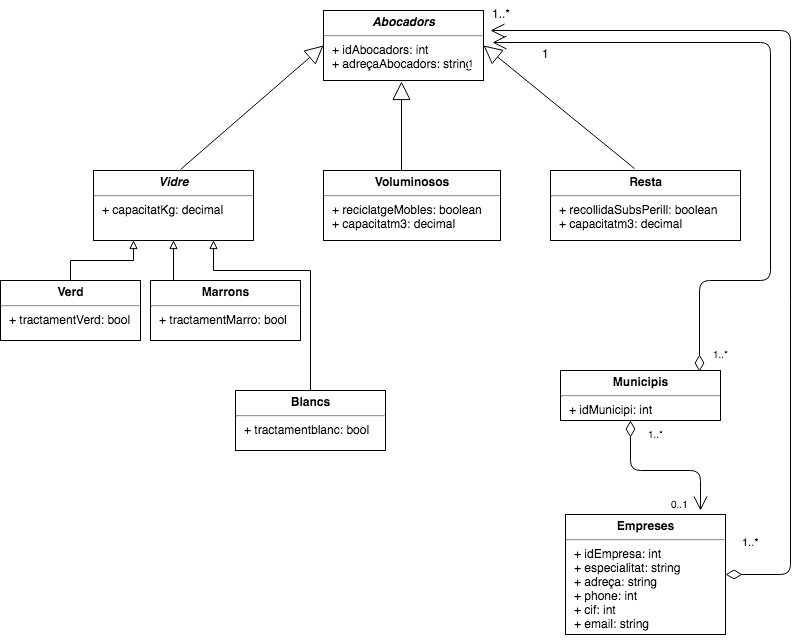

The diagram above was exported from draw.io. Its source (the exported page's mxGraphModel, read from the mxfile embedded in the PNG):
<mxGraphModel dx="950" dy="558" grid="1" gridSize="10" guides="1" tooltips="1" connect="1" arrows="1" fold="1" page="1" pageScale="1" pageWidth="827" pageHeight="1169" math="0" shadow="0">
  <root>
    <mxCell id="0" />
    <mxCell id="1" parent="0" />
    <mxCell id="rGrM5aRKYm-7Bmt1lRvc-1" value="&lt;p style=&quot;margin: 4px 0px 0px ; text-align: center&quot;&gt;&lt;b&gt;&lt;i&gt;Abocadors&lt;/i&gt;&lt;/b&gt;&lt;/p&gt;&lt;hr&gt;&lt;p style=&quot;margin: 0px ; margin-left: 8px&quot;&gt;+ idAbocadors: int&lt;/p&gt;&lt;p style=&quot;margin: 0px ; margin-left: 8px&quot;&gt;+ adreçaAbocadors: string&lt;br&gt;&lt;/p&gt;" style="verticalAlign=top;align=left;overflow=fill;fontSize=12;fontFamily=Helvetica;html=1;gradientColor=#ffffff;" vertex="1" parent="1">
      <mxGeometry x="773" y="470" width="160" height="70" as="geometry" />
    </mxCell>
    <mxCell id="rGrM5aRKYm-7Bmt1lRvc-2" value="&lt;p style=&quot;margin: 4px 0px 0px ; text-align: center&quot;&gt;&lt;b&gt;&lt;i&gt;Vidre&lt;/i&gt;&lt;/b&gt;&lt;/p&gt;&lt;hr&gt;&lt;p style=&quot;margin: 0px ; margin-left: 8px&quot;&gt;&lt;span&gt;+ capacitatKg: decimal&lt;/span&gt;&lt;br&gt;&lt;/p&gt;" style="verticalAlign=top;align=left;overflow=fill;fontSize=12;fontFamily=Helvetica;html=1;gradientColor=#ffffff;" vertex="1" parent="1">
      <mxGeometry x="543" y="630" width="160" height="70" as="geometry" />
    </mxCell>
    <mxCell id="rGrM5aRKYm-7Bmt1lRvc-3" value="&lt;p style=&quot;margin: 4px 0px 0px ; text-align: center&quot;&gt;&lt;b&gt;Voluminosos&lt;/b&gt;&lt;/p&gt;&lt;hr&gt;&lt;p style=&quot;margin: 0px ; margin-left: 8px&quot;&gt;+ reciclatgeMobles: boolean&lt;/p&gt;&lt;p style=&quot;margin: 0px ; margin-left: 8px&quot;&gt;+ capacitatm3: decimal&lt;br&gt;&lt;/p&gt;" style="verticalAlign=top;align=left;overflow=fill;fontSize=12;fontFamily=Helvetica;html=1;gradientColor=#ffffff;" vertex="1" parent="1">
      <mxGeometry x="773" y="630" width="177" height="70" as="geometry" />
    </mxCell>
    <mxCell id="rGrM5aRKYm-7Bmt1lRvc-4" value="&lt;p style=&quot;margin: 4px 0px 0px ; text-align: center&quot;&gt;&lt;b&gt;Resta&lt;/b&gt;&lt;/p&gt;&lt;hr&gt;&lt;p style=&quot;margin: 0px ; margin-left: 8px&quot;&gt;+ recollidaSubsPerill: boolean&lt;/p&gt;&lt;p style=&quot;margin: 0px ; margin-left: 8px&quot;&gt;+ capacitatm3: decimal&lt;br&gt;&lt;/p&gt;" style="verticalAlign=top;align=left;overflow=fill;fontSize=12;fontFamily=Helvetica;html=1;gradientColor=#ffffff;" vertex="1" parent="1">
      <mxGeometry x="1000" y="630" width="190" height="70" as="geometry" />
    </mxCell>
    <mxCell id="rGrM5aRKYm-7Bmt1lRvc-5" value="" style="endArrow=block;endSize=16;endFill=0;html=1;strokeWidth=1;entryX=0;entryY=0.5;entryDx=0;entryDy=0;" edge="1" parent="1" target="rGrM5aRKYm-7Bmt1lRvc-1">
      <mxGeometry width="160" relative="1" as="geometry">
        <mxPoint x="630" y="629" as="sourcePoint" />
        <mxPoint x="790" y="629" as="targetPoint" />
      </mxGeometry>
    </mxCell>
    <mxCell id="rGrM5aRKYm-7Bmt1lRvc-6" value="" style="endArrow=block;endSize=16;endFill=0;html=1;strokeWidth=1;entryX=0.25;entryY=1;entryDx=0;entryDy=0;" edge="1" parent="1">
      <mxGeometry width="160" relative="1" as="geometry">
        <mxPoint x="851" y="630" as="sourcePoint" />
        <mxPoint x="851" y="541" as="targetPoint" />
      </mxGeometry>
    </mxCell>
    <mxCell id="rGrM5aRKYm-7Bmt1lRvc-7" value="" style="endArrow=block;endSize=16;endFill=0;html=1;strokeWidth=1;entryX=1;entryY=0.5;entryDx=0;entryDy=0;exitX=0.444;exitY=-0.029;exitDx=0;exitDy=0;exitPerimeter=0;" edge="1" parent="1" source="rGrM5aRKYm-7Bmt1lRvc-4" target="rGrM5aRKYm-7Bmt1lRvc-1">
      <mxGeometry width="160" relative="1" as="geometry">
        <mxPoint x="950" y="609" as="sourcePoint" />
        <mxPoint x="950" y="520" as="targetPoint" />
      </mxGeometry>
    </mxCell>
    <mxCell id="rGrM5aRKYm-7Bmt1lRvc-8" style="edgeStyle=orthogonalEdgeStyle;rounded=0;orthogonalLoop=1;jettySize=auto;html=1;exitX=0.5;exitY=1;exitDx=0;exitDy=0;startArrow=none;startFill=0;endArrow=open;endFill=0;strokeWidth=1;" edge="1" parent="1" source="rGrM5aRKYm-7Bmt1lRvc-2" target="rGrM5aRKYm-7Bmt1lRvc-2">
      <mxGeometry relative="1" as="geometry" />
    </mxCell>
    <mxCell id="rGrM5aRKYm-7Bmt1lRvc-9" style="edgeStyle=orthogonalEdgeStyle;rounded=0;orthogonalLoop=1;jettySize=auto;html=1;exitX=0.5;exitY=1;exitDx=0;exitDy=0;startArrow=none;startFill=0;endArrow=open;endFill=0;strokeWidth=1;" edge="1" parent="1" source="rGrM5aRKYm-7Bmt1lRvc-2" target="rGrM5aRKYm-7Bmt1lRvc-2">
      <mxGeometry relative="1" as="geometry" />
    </mxCell>
    <mxCell id="rGrM5aRKYm-7Bmt1lRvc-10" style="edgeStyle=orthogonalEdgeStyle;rounded=0;orthogonalLoop=1;jettySize=auto;html=1;exitX=0.5;exitY=0;exitDx=0;exitDy=0;entryX=0.25;entryY=1;entryDx=0;entryDy=0;startArrow=none;startFill=0;endArrow=block;endFill=0;strokeWidth=1;" edge="1" parent="1" source="rGrM5aRKYm-7Bmt1lRvc-11" target="rGrM5aRKYm-7Bmt1lRvc-2">
      <mxGeometry relative="1" as="geometry" />
    </mxCell>
    <mxCell id="rGrM5aRKYm-7Bmt1lRvc-11" value="&lt;p style=&quot;margin: 4px 0px 0px ; text-align: center&quot;&gt;&lt;b&gt;Verd&lt;/b&gt;&lt;/p&gt;&lt;hr&gt;&lt;p style=&quot;margin: 0px ; margin-left: 8px&quot;&gt;+ tractamentVerd: bool&lt;/p&gt;" style="verticalAlign=top;align=left;overflow=fill;fontSize=12;fontFamily=Helvetica;html=1;gradientColor=#ffffff;" vertex="1" parent="1">
      <mxGeometry x="450" y="740" width="140" height="60" as="geometry" />
    </mxCell>
    <mxCell id="rGrM5aRKYm-7Bmt1lRvc-12" style="edgeStyle=orthogonalEdgeStyle;rounded=0;orthogonalLoop=1;jettySize=auto;html=1;exitX=0.75;exitY=0;exitDx=0;exitDy=0;startArrow=none;startFill=0;endArrow=block;endFill=0;strokeWidth=1;" edge="1" parent="1" source="rGrM5aRKYm-7Bmt1lRvc-13" target="rGrM5aRKYm-7Bmt1lRvc-2">
      <mxGeometry relative="1" as="geometry">
        <Array as="points">
          <mxPoint x="705" y="750" />
          <mxPoint x="623" y="750" />
        </Array>
      </mxGeometry>
    </mxCell>
    <mxCell id="rGrM5aRKYm-7Bmt1lRvc-13" value="&lt;p style=&quot;margin: 4px 0px 0px ; text-align: center&quot;&gt;&lt;b&gt;Marrons&lt;/b&gt;&lt;/p&gt;&lt;hr&gt;&lt;p style=&quot;margin: 0px ; margin-left: 8px&quot;&gt;+ tractamentMarro: bool&lt;br&gt;&lt;/p&gt;" style="verticalAlign=top;align=left;overflow=fill;fontSize=12;fontFamily=Helvetica;html=1;gradientColor=#ffffff;" vertex="1" parent="1">
      <mxGeometry x="600" y="740" width="150" height="60" as="geometry" />
    </mxCell>
    <mxCell id="rGrM5aRKYm-7Bmt1lRvc-14" style="edgeStyle=orthogonalEdgeStyle;rounded=0;orthogonalLoop=1;jettySize=auto;html=1;exitX=0.5;exitY=0;exitDx=0;exitDy=0;entryX=0.75;entryY=1;entryDx=0;entryDy=0;startArrow=none;startFill=0;endArrow=block;endFill=0;strokeWidth=1;" edge="1" parent="1" source="rGrM5aRKYm-7Bmt1lRvc-15" target="rGrM5aRKYm-7Bmt1lRvc-2">
      <mxGeometry relative="1" as="geometry">
        <Array as="points">
          <mxPoint x="760" y="730" />
          <mxPoint x="663" y="730" />
        </Array>
      </mxGeometry>
    </mxCell>
    <mxCell id="rGrM5aRKYm-7Bmt1lRvc-15" value="&lt;p style=&quot;margin: 4px 0px 0px ; text-align: center&quot;&gt;&lt;b&gt;Blancs&lt;/b&gt;&lt;/p&gt;&lt;hr&gt;&lt;p style=&quot;margin: 0px ; margin-left: 8px&quot;&gt;+ tractamentblanc: bool&lt;br&gt;&lt;/p&gt;" style="verticalAlign=top;align=left;overflow=fill;fontSize=12;fontFamily=Helvetica;html=1;gradientColor=#ffffff;" vertex="1" parent="1">
      <mxGeometry x="685" y="850" width="150" height="60" as="geometry" />
    </mxCell>
    <mxCell id="rGrM5aRKYm-7Bmt1lRvc-16" value="&lt;p style=&quot;margin: 4px 0px 0px ; text-align: center&quot;&gt;&lt;b&gt;Municipis&lt;/b&gt;&lt;/p&gt;&lt;hr&gt;&lt;p style=&quot;margin: 0px ; margin-left: 8px&quot;&gt;+ idMunicipi: int&lt;/p&gt;" style="verticalAlign=top;align=left;overflow=fill;fontSize=12;fontFamily=Helvetica;html=1;gradientColor=#ffffff;" vertex="1" parent="1">
      <mxGeometry x="1010" y="830" width="160" height="50" as="geometry" />
    </mxCell>
    <mxCell id="rGrM5aRKYm-7Bmt1lRvc-23" value="" style="endArrow=open;html=1;endSize=12;startArrow=diamondThin;startSize=14;startFill=0;edgeStyle=orthogonalEdgeStyle;strokeWidth=1;exitX=0.869;exitY=0.02;exitDx=0;exitDy=0;exitPerimeter=0;" edge="1" parent="1" source="rGrM5aRKYm-7Bmt1lRvc-16">
      <mxGeometry relative="1" as="geometry">
        <mxPoint x="1110" y="760" as="sourcePoint" />
        <mxPoint x="942" y="502" as="targetPoint" />
        <Array as="points">
          <mxPoint x="1149" y="740" />
          <mxPoint x="1220" y="740" />
        </Array>
      </mxGeometry>
    </mxCell>
    <mxCell id="rGrM5aRKYm-7Bmt1lRvc-24" value="1..*" style="resizable=0;html=1;align=left;verticalAlign=top;labelBackgroundColor=#ffffff;fontSize=10;" connectable="0" vertex="1" parent="rGrM5aRKYm-7Bmt1lRvc-23">
      <mxGeometry x="-1" relative="1" as="geometry">
        <mxPoint x="11" y="-31" as="offset" />
      </mxGeometry>
    </mxCell>
    <mxCell id="rGrM5aRKYm-7Bmt1lRvc-25" value="1" style="resizable=0;html=1;align=right;verticalAlign=top;labelBackgroundColor=#ffffff;fontSize=10;" connectable="0" vertex="1" parent="rGrM5aRKYm-7Bmt1lRvc-23">
      <mxGeometry x="1" relative="1" as="geometry">
        <mxPoint x="-16" y="7" as="offset" />
      </mxGeometry>
    </mxCell>
    <mxCell id="rGrM5aRKYm-7Bmt1lRvc-26" value="&lt;p style=&quot;margin: 4px 0px 0px ; text-align: center&quot;&gt;&lt;b&gt;Empreses&lt;/b&gt;&lt;/p&gt;&lt;hr&gt;&lt;p style=&quot;margin: 0px ; margin-left: 8px&quot;&gt;+ idEmpresa: int&lt;/p&gt;&lt;p style=&quot;margin: 0px ; margin-left: 8px&quot;&gt;+ especialitat: string&lt;/p&gt;&lt;p style=&quot;margin: 0px ; margin-left: 8px&quot;&gt;+ adreça: string&lt;/p&gt;&lt;p style=&quot;margin: 0px ; margin-left: 8px&quot;&gt;+ phone: int&lt;/p&gt;&lt;p style=&quot;margin: 0px ; margin-left: 8px&quot;&gt;+ cif: int&lt;/p&gt;&lt;p style=&quot;margin: 0px ; margin-left: 8px&quot;&gt;+ email: string&lt;/p&gt;" style="verticalAlign=top;align=left;overflow=fill;fontSize=12;fontFamily=Helvetica;html=1;gradientColor=#ffffff;" vertex="1" parent="1">
      <mxGeometry x="1015" y="974" width="160" height="120" as="geometry" />
    </mxCell>
    <mxCell id="rGrM5aRKYm-7Bmt1lRvc-27" style="edgeStyle=orthogonalEdgeStyle;rounded=0;orthogonalLoop=1;jettySize=auto;html=1;exitX=0.5;exitY=1;exitDx=0;exitDy=0;startArrow=none;startFill=0;endArrow=block;endFill=0;strokeWidth=1;" edge="1" parent="1" source="rGrM5aRKYm-7Bmt1lRvc-26" target="rGrM5aRKYm-7Bmt1lRvc-26">
      <mxGeometry relative="1" as="geometry" />
    </mxCell>
    <mxCell id="rGrM5aRKYm-7Bmt1lRvc-28" value="" style="endArrow=open;html=1;endSize=12;startArrow=diamondThin;startSize=14;startFill=0;edgeStyle=orthogonalEdgeStyle;strokeWidth=1;" edge="1" parent="1" source="rGrM5aRKYm-7Bmt1lRvc-16">
      <mxGeometry relative="1" as="geometry">
        <mxPoint x="1080" y="890" as="sourcePoint" />
        <mxPoint x="1150" y="970" as="targetPoint" />
        <Array as="points">
          <mxPoint x="1080" y="930" />
          <mxPoint x="1150" y="930" />
        </Array>
      </mxGeometry>
    </mxCell>
    <mxCell id="rGrM5aRKYm-7Bmt1lRvc-29" value="1..*" style="resizable=0;html=1;align=left;verticalAlign=top;labelBackgroundColor=#ffffff;fontSize=10;" connectable="0" vertex="1" parent="rGrM5aRKYm-7Bmt1lRvc-28">
      <mxGeometry x="-1" relative="1" as="geometry">
        <mxPoint x="15" as="offset" />
      </mxGeometry>
    </mxCell>
    <mxCell id="rGrM5aRKYm-7Bmt1lRvc-30" value="0..1" style="resizable=0;html=1;align=right;verticalAlign=top;labelBackgroundColor=#ffffff;fontSize=10;" connectable="0" vertex="1" parent="rGrM5aRKYm-7Bmt1lRvc-28">
      <mxGeometry x="1" relative="1" as="geometry">
        <mxPoint x="-10" y="-20" as="offset" />
      </mxGeometry>
    </mxCell>
    <mxCell id="rGrM5aRKYm-7Bmt1lRvc-31" value="1..*" style="endArrow=open;html=1;endSize=12;startArrow=diamondThin;startSize=14;startFill=0;edgeStyle=orthogonalEdgeStyle;align=left;verticalAlign=bottom;strokeWidth=1;" edge="1" parent="1">
      <mxGeometry x="-0.8042" y="50" relative="1" as="geometry">
        <mxPoint x="1175" y="1033.5" as="sourcePoint" />
        <mxPoint x="940" y="490" as="targetPoint" />
        <Array as="points">
          <mxPoint x="1240" y="1034" />
          <mxPoint x="1240" y="490" />
        </Array>
        <mxPoint as="offset" />
      </mxGeometry>
    </mxCell>
    <mxCell id="rGrM5aRKYm-7Bmt1lRvc-32" value="1..*" style="text;html=1;" vertex="1" parent="1">
      <mxGeometry x="940" y="460" width="40" height="30" as="geometry" />
    </mxCell>
    <mxCell id="rGrM5aRKYm-7Bmt1lRvc-33" value="1" style="text;html=1;" vertex="1" parent="1">
      <mxGeometry x="990" y="500" width="40" height="30" as="geometry" />
    </mxCell>
  </root>
</mxGraphModel>